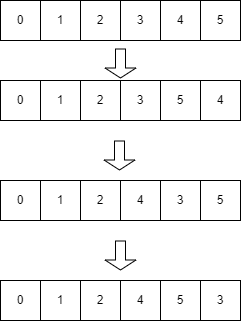

The diagram above was exported from draw.io. Its source (the exported page's mxGraphModel, read from the mxfile embedded in the PNG):
<mxGraphModel dx="1434" dy="746" grid="1" gridSize="10" guides="1" tooltips="1" connect="1" arrows="1" fold="1" page="1" pageScale="1" pageWidth="827" pageHeight="1169" math="0" shadow="0">
  <root>
    <mxCell id="0" />
    <mxCell id="1" parent="0" />
    <mxCell id="G-qngUWXU6jjTEU_ZlJ3-1" value="0" style="rounded=0;whiteSpace=wrap;html=1;" vertex="1" parent="1">
      <mxGeometry x="160" y="120" width="40" height="40" as="geometry" />
    </mxCell>
    <mxCell id="G-qngUWXU6jjTEU_ZlJ3-2" value="1" style="rounded=0;whiteSpace=wrap;html=1;" vertex="1" parent="1">
      <mxGeometry x="200" y="120" width="40" height="40" as="geometry" />
    </mxCell>
    <mxCell id="G-qngUWXU6jjTEU_ZlJ3-3" value="2" style="rounded=0;whiteSpace=wrap;html=1;" vertex="1" parent="1">
      <mxGeometry x="240" y="120" width="40" height="40" as="geometry" />
    </mxCell>
    <mxCell id="G-qngUWXU6jjTEU_ZlJ3-4" value="3" style="rounded=0;whiteSpace=wrap;html=1;" vertex="1" parent="1">
      <mxGeometry x="280" y="120" width="40" height="40" as="geometry" />
    </mxCell>
    <mxCell id="G-qngUWXU6jjTEU_ZlJ3-5" value="4" style="rounded=0;whiteSpace=wrap;html=1;" vertex="1" parent="1">
      <mxGeometry x="320" y="120" width="40" height="40" as="geometry" />
    </mxCell>
    <mxCell id="G-qngUWXU6jjTEU_ZlJ3-6" value="5" style="rounded=0;whiteSpace=wrap;html=1;" vertex="1" parent="1">
      <mxGeometry x="360" y="120" width="40" height="40" as="geometry" />
    </mxCell>
    <mxCell id="G-qngUWXU6jjTEU_ZlJ3-19" value="0" style="rounded=0;whiteSpace=wrap;html=1;" vertex="1" parent="1">
      <mxGeometry x="160" y="200" width="40" height="40" as="geometry" />
    </mxCell>
    <mxCell id="G-qngUWXU6jjTEU_ZlJ3-20" value="1" style="rounded=0;whiteSpace=wrap;html=1;" vertex="1" parent="1">
      <mxGeometry x="200" y="200" width="40" height="40" as="geometry" />
    </mxCell>
    <mxCell id="G-qngUWXU6jjTEU_ZlJ3-21" value="2" style="rounded=0;whiteSpace=wrap;html=1;" vertex="1" parent="1">
      <mxGeometry x="240" y="200" width="40" height="40" as="geometry" />
    </mxCell>
    <mxCell id="G-qngUWXU6jjTEU_ZlJ3-22" value="3" style="rounded=0;whiteSpace=wrap;html=1;" vertex="1" parent="1">
      <mxGeometry x="280" y="200" width="40" height="40" as="geometry" />
    </mxCell>
    <mxCell id="G-qngUWXU6jjTEU_ZlJ3-23" value="5" style="rounded=0;whiteSpace=wrap;html=1;" vertex="1" parent="1">
      <mxGeometry x="320" y="200" width="40" height="40" as="geometry" />
    </mxCell>
    <mxCell id="G-qngUWXU6jjTEU_ZlJ3-24" value="4" style="rounded=0;whiteSpace=wrap;html=1;" vertex="1" parent="1">
      <mxGeometry x="360" y="200" width="40" height="40" as="geometry" />
    </mxCell>
    <mxCell id="G-qngUWXU6jjTEU_ZlJ3-25" value="0" style="rounded=0;whiteSpace=wrap;html=1;" vertex="1" parent="1">
      <mxGeometry x="160" y="300" width="40" height="40" as="geometry" />
    </mxCell>
    <mxCell id="G-qngUWXU6jjTEU_ZlJ3-26" value="1" style="rounded=0;whiteSpace=wrap;html=1;" vertex="1" parent="1">
      <mxGeometry x="200" y="300" width="40" height="40" as="geometry" />
    </mxCell>
    <mxCell id="G-qngUWXU6jjTEU_ZlJ3-27" value="2" style="rounded=0;whiteSpace=wrap;html=1;" vertex="1" parent="1">
      <mxGeometry x="240" y="300" width="40" height="40" as="geometry" />
    </mxCell>
    <mxCell id="G-qngUWXU6jjTEU_ZlJ3-28" value="4" style="rounded=0;whiteSpace=wrap;html=1;" vertex="1" parent="1">
      <mxGeometry x="280" y="300" width="40" height="40" as="geometry" />
    </mxCell>
    <mxCell id="G-qngUWXU6jjTEU_ZlJ3-29" value="3" style="rounded=0;whiteSpace=wrap;html=1;" vertex="1" parent="1">
      <mxGeometry x="320" y="300" width="40" height="40" as="geometry" />
    </mxCell>
    <mxCell id="G-qngUWXU6jjTEU_ZlJ3-30" value="5" style="rounded=0;whiteSpace=wrap;html=1;" vertex="1" parent="1">
      <mxGeometry x="360" y="300" width="40" height="40" as="geometry" />
    </mxCell>
    <mxCell id="G-qngUWXU6jjTEU_ZlJ3-31" value="0" style="rounded=0;whiteSpace=wrap;html=1;" vertex="1" parent="1">
      <mxGeometry x="160" y="400" width="40" height="40" as="geometry" />
    </mxCell>
    <mxCell id="G-qngUWXU6jjTEU_ZlJ3-32" value="1" style="rounded=0;whiteSpace=wrap;html=1;" vertex="1" parent="1">
      <mxGeometry x="200" y="400" width="40" height="40" as="geometry" />
    </mxCell>
    <mxCell id="G-qngUWXU6jjTEU_ZlJ3-33" value="2" style="rounded=0;whiteSpace=wrap;html=1;" vertex="1" parent="1">
      <mxGeometry x="240" y="400" width="40" height="40" as="geometry" />
    </mxCell>
    <mxCell id="G-qngUWXU6jjTEU_ZlJ3-34" value="4" style="rounded=0;whiteSpace=wrap;html=1;" vertex="1" parent="1">
      <mxGeometry x="280" y="400" width="40" height="40" as="geometry" />
    </mxCell>
    <mxCell id="G-qngUWXU6jjTEU_ZlJ3-35" value="5" style="rounded=0;whiteSpace=wrap;html=1;" vertex="1" parent="1">
      <mxGeometry x="320" y="400" width="40" height="40" as="geometry" />
    </mxCell>
    <mxCell id="G-qngUWXU6jjTEU_ZlJ3-36" value="3" style="rounded=0;whiteSpace=wrap;html=1;" vertex="1" parent="1">
      <mxGeometry x="360" y="400" width="40" height="40" as="geometry" />
    </mxCell>
    <mxCell id="G-qngUWXU6jjTEU_ZlJ3-37" value="" style="shape=flexArrow;endArrow=classic;html=1;rounded=0;width=10;endSize=3;" edge="1" parent="1">
      <mxGeometry width="50" height="50" relative="1" as="geometry">
        <mxPoint x="280" y="168" as="sourcePoint" />
        <mxPoint x="280" y="198" as="targetPoint" />
      </mxGeometry>
    </mxCell>
    <mxCell id="G-qngUWXU6jjTEU_ZlJ3-38" value="" style="shape=flexArrow;endArrow=classic;html=1;rounded=0;width=10;endSize=3;" edge="1" parent="1">
      <mxGeometry width="50" height="50" relative="1" as="geometry">
        <mxPoint x="279" y="260" as="sourcePoint" />
        <mxPoint x="279" y="290" as="targetPoint" />
      </mxGeometry>
    </mxCell>
    <mxCell id="G-qngUWXU6jjTEU_ZlJ3-40" value="" style="shape=flexArrow;endArrow=classic;html=1;rounded=0;width=10;endSize=3;" edge="1" parent="1">
      <mxGeometry width="50" height="50" relative="1" as="geometry">
        <mxPoint x="280" y="360" as="sourcePoint" />
        <mxPoint x="280" y="390" as="targetPoint" />
      </mxGeometry>
    </mxCell>
  </root>
</mxGraphModel>